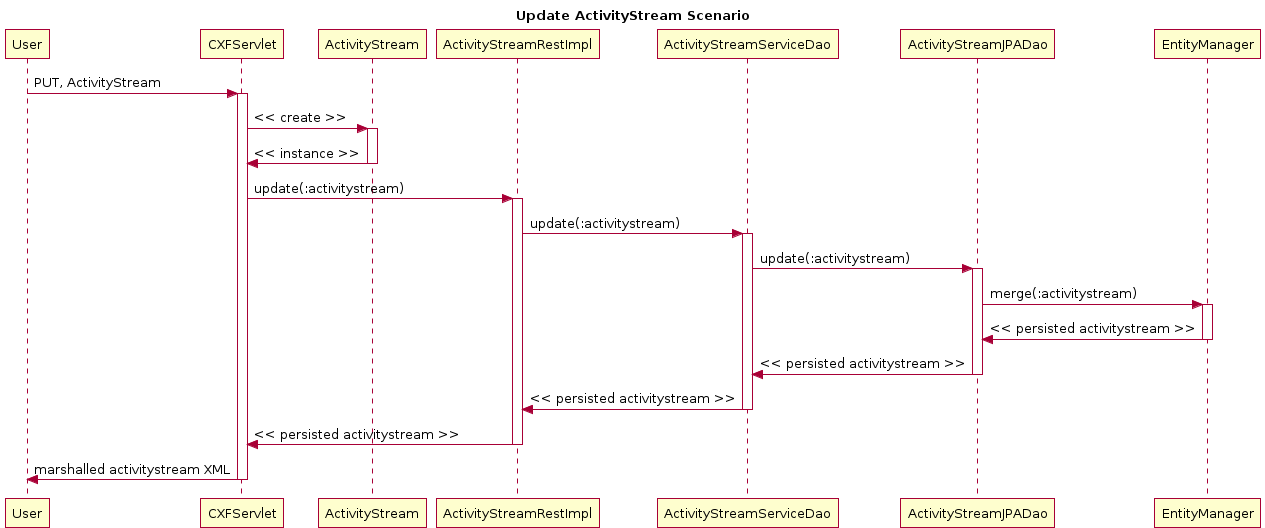

The diagram above was rendered by PlantUML. Its source (embedded in the PNG):
@startuml
title Update ActivityStream Scenario
participant User
User -> CXFServlet: PUT, ActivityStream
activate CXFServlet
CXFServlet -> ActivityStream: << create >>
activate ActivityStream
ActivityStream -> CXFServlet: << instance >>
deactivate ActivityStream
CXFServlet -> ActivityStreamRestImpl: update(:activitystream)
activate ActivityStreamRestImpl
ActivityStreamRestImpl -> ActivityStreamServiceDao: update(:activitystream)
activate ActivityStreamServiceDao
ActivityStreamServiceDao -> ActivityStreamJPADao: update(:activitystream)
activate ActivityStreamJPADao
ActivityStreamJPADao -> EntityManager: merge(:activitystream)
activate EntityManager
EntityManager -> ActivityStreamJPADao: << persisted activitystream >>
deactivate EntityManager
ActivityStreamJPADao -> ActivityStreamServiceDao: << persisted activitystream >>
deactivate ActivityStreamJPADao
ActivityStreamServiceDao -> ActivityStreamRestImpl: << persisted activitystream >>
deactivate ActivityStreamServiceDao
ActivityStreamRestImpl -> CXFServlet: << persisted activitystream >>
deactivate ActivityStreamRestImpl
CXFServlet -> User: marshalled activitystream XML
deactivate CXFServlet
@enduml